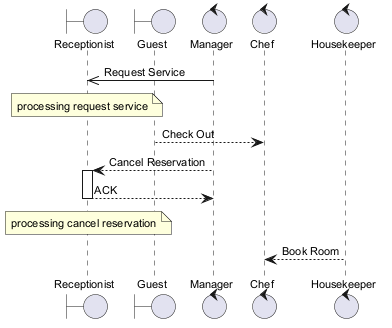

The diagram above was rendered by PlantUML. Its source (embedded in the PNG):
@startuml
skinparam backgroundColor #FFFFFF
skinparam classBackgroundColor #E8F4FA
skinparam classBorderColor #2C7DA0
skinparam defaultFontSize 11
boundary "Receptionist" as R
boundary "Guest" as G
control "Manager" as M
control "Chef" as C
control "Housekeeper" as H
M ->> R : Request Service
note over R : processing request service
G --> C : Check Out
M --> R : Cancel Reservation
activate R
R --> M : ACK
deactivate R
note over R : processing cancel reservation
H --> C : Book Room
@enduml